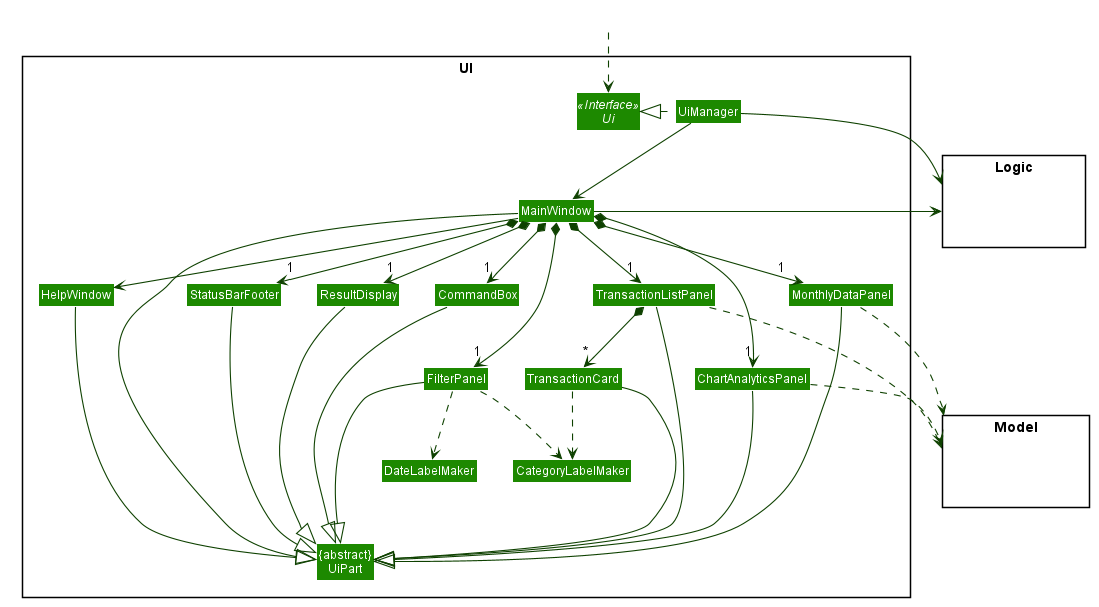

The diagram above was rendered by PlantUML. Its source (embedded in the PNG):
@startuml








skinparam BackgroundColor #FFFFFFF

skinparam Shadowing false

skinparam Class {
    FontColor #FFFFFF
    BorderThickness 1
    BorderColor #FFFFFF
    StereotypeFontColor #FFFFFF
    FontName Arial
}

skinparam Actor {
    BorderColor #000000
    Color #000000
    FontName Arial
}

skinparam Sequence {
    MessageAlign center
    BoxFontSize 15
    BoxPadding 0
    BoxFontColor #FFFFFF
    FontName Arial
}

skinparam Participant {
    FontColor #FFFFFFF
    Padding 20
}

skinparam MinClassWidth 50
skinparam ParticipantPadding 10
skinparam Shadowing false
skinparam DefaultTextAlignment center
skinparam packageStyle Rectangle

hide footbox
hide members
hide circle
skinparam arrowThickness 1.1
skinparam arrowColor #0E4100
skinparam classBackgroundColor #1D8900

package UI <<Rectangle>>{
Interface Ui <<Interface>>
Class "{abstract}\nUiPart" as UiPart
Class UiManager
Class MainWindow
Class HelpWindow
Class ResultDisplay
Class TransactionListPanel
Class TransactionCard
Class StatusBarFooter
Class CommandBox
Class ChartAnalyticsPanel
Class FilterPanel
Class MonthlyDataPanel
Class CategoryLabelMaker
Class DateLabelMaker
}

package Model <<Rectangle>> {
Class HiddenModel #FFFFFF
}

package Logic <<Rectangle>> {
Class HiddenLogic #FFFFFF
}

Class HiddenOutside #FFFFFF
HiddenOutside ..> Ui

UiManager .left.|> Ui
UiManager -down-> MainWindow
MainWindow --> HelpWindow
MainWindow *-down-> "1" CommandBox
MainWindow *-down-> "1" ResultDisplay
MainWindow *-down-> "1" TransactionListPanel
MainWindow *-down-> "1" ChartAnalyticsPanel
MainWindow *-down-> "1" StatusBarFooter
MainWindow *-down-> "1" FilterPanel
MainWindow *-down-> "1" MonthlyDataPanel

TransactionListPanel *-down-> "*" TransactionCard
TransactionCard ..> CategoryLabelMaker
FilterPanel .down.> CategoryLabelMaker
FilterPanel .down.> DateLabelMaker


MainWindow ---|> UiPart
StatusBarFooter ---|> UiPart
ResultDisplay -right-|> UiPart
CommandBox -down--|> UiPart
MonthlyDataPanel ----|> UiPart
TransactionListPanel -down--|> UiPart
TransactionCard -down-|> UiPart
HelpWindow ---|> UiPart
FilterPanel ---|> UiPart
ChartAnalyticsPanel ---|> UiPart

TransactionListPanel ..> Model
ChartAnalyticsPanel .down.> Model
MonthlyDataPanel ..> Model
UiManager -right-> Logic
MainWindow -left-> Logic

HelpWindow -[hidden]left- CommandBox
CommandBox -[hidden]left- ResultDisplay
ResultDisplay -[hidden]left- StatusBarFooter
TransactionCard -[hidden]left- FilterPanel

Model -[hidden]-|> UiPart
@enduml